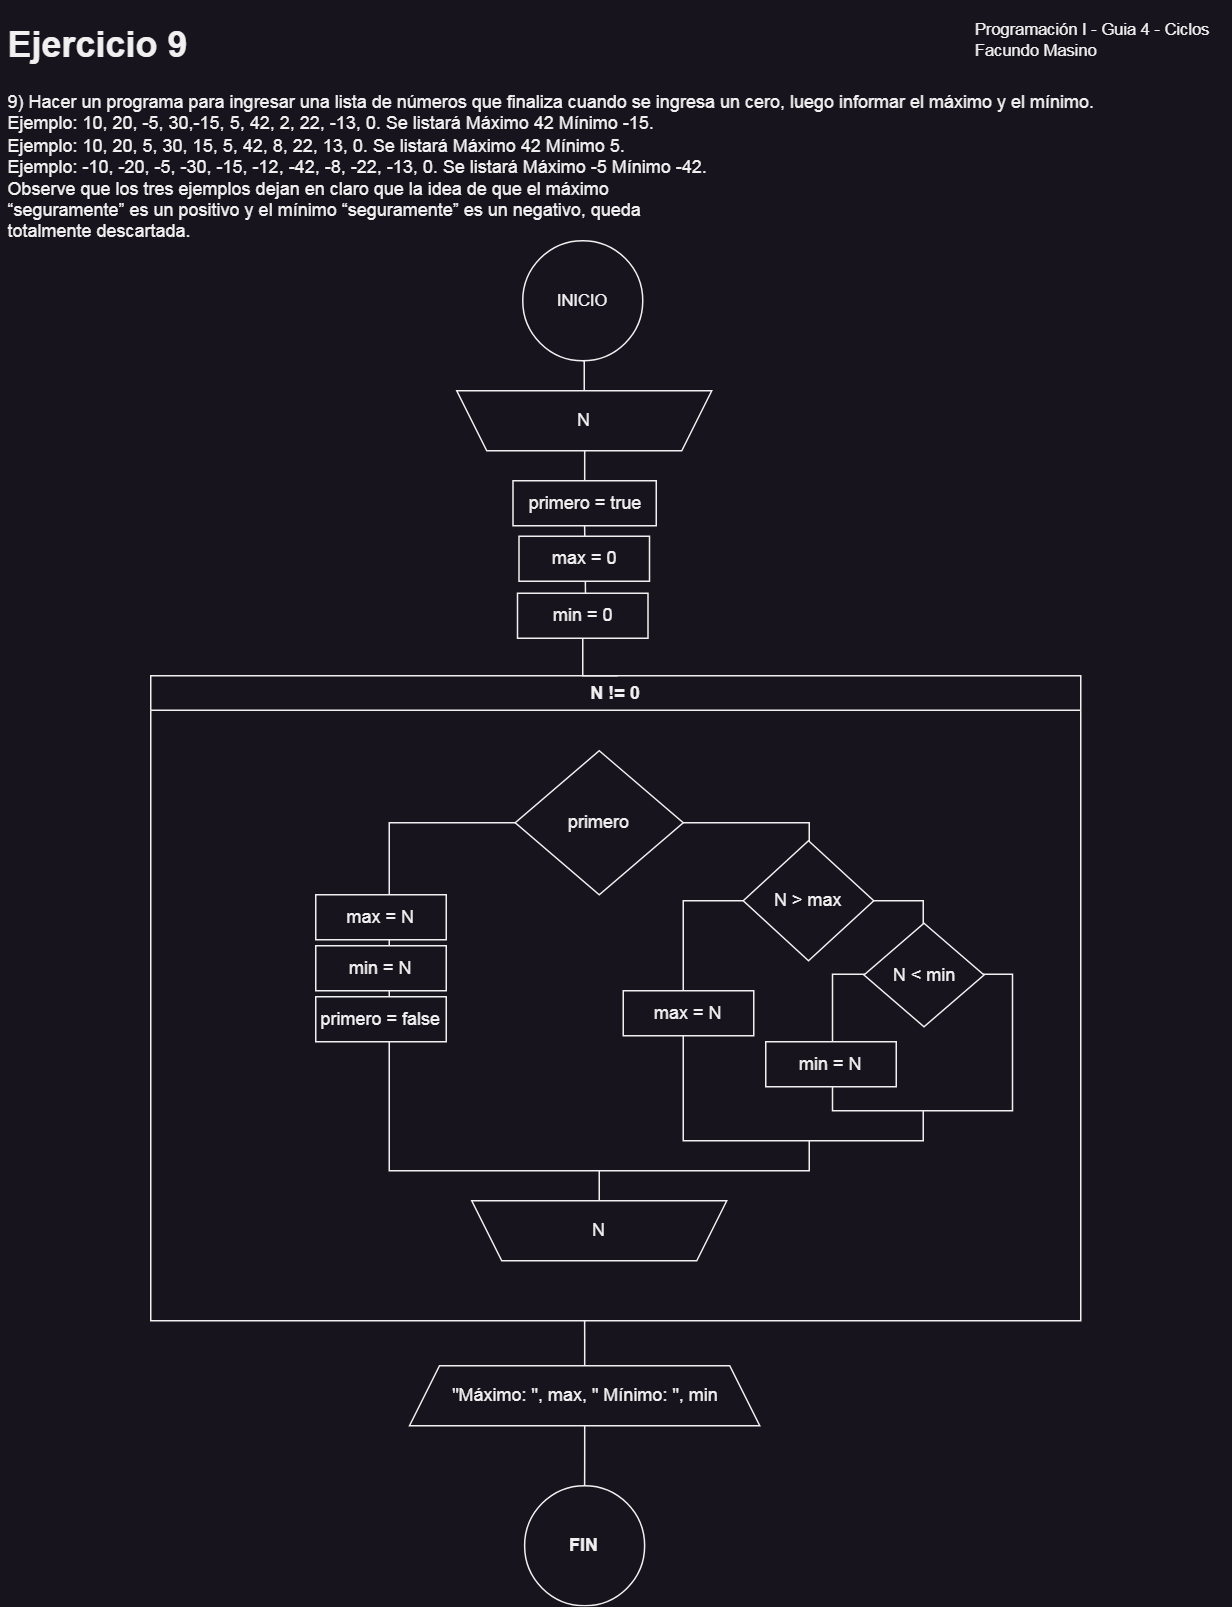

The diagram above was exported from draw.io. Its source (the exported page's mxGraphModel, read from the mxfile embedded in the PNG):
<mxGraphModel dx="954" dy="570" grid="1" gridSize="10" guides="1" tooltips="1" connect="1" arrows="1" fold="1" page="1" pageScale="1" pageWidth="850" pageHeight="1100" math="0" shadow="0">
  <root>
    <mxCell id="KAWeWrpQmdry-a2lw89K-0" />
    <mxCell id="KAWeWrpQmdry-a2lw89K-1" parent="KAWeWrpQmdry-a2lw89K-0" />
    <mxCell id="KAWeWrpQmdry-a2lw89K-3" value="N != 0" style="swimlane;whiteSpace=wrap;html=1;swimlaneLine=1;container=0;" parent="KAWeWrpQmdry-a2lw89K-1" vertex="1">
      <mxGeometry x="110" y="450" width="620" height="430" as="geometry">
        <mxRectangle x="180" y="190" width="140" height="30" as="alternateBounds" />
      </mxGeometry>
    </mxCell>
    <mxCell id="KAWeWrpQmdry-a2lw89K-4" style="edgeStyle=orthogonalEdgeStyle;shape=connector;rounded=0;orthogonalLoop=1;jettySize=auto;html=1;entryX=0.5;entryY=1;entryDx=0;entryDy=0;labelBackgroundColor=default;strokeColor=default;fontFamily=Helvetica;fontSize=11;fontColor=default;endArrow=none;endFill=0;" parent="KAWeWrpQmdry-a2lw89K-3" source="KAWeWrpQmdry-a2lw89K-5" target="KAWeWrpQmdry-a2lw89K-9" edge="1">
      <mxGeometry relative="1" as="geometry" />
    </mxCell>
    <mxCell id="KAWeWrpQmdry-a2lw89K-5" value="" style="rounded=0;whiteSpace=wrap;html=1;" parent="KAWeWrpQmdry-a2lw89K-3" vertex="1">
      <mxGeometry x="159" y="98" width="280" height="232" as="geometry" />
    </mxCell>
    <mxCell id="KAWeWrpQmdry-a2lw89K-7" value="primero" style="rhombus;whiteSpace=wrap;html=1;" parent="KAWeWrpQmdry-a2lw89K-3" vertex="1">
      <mxGeometry x="243" y="50" width="112" height="96" as="geometry" />
    </mxCell>
    <mxCell id="KAWeWrpQmdry-a2lw89K-8" value="max = N" style="rounded=0;whiteSpace=wrap;html=1;" parent="KAWeWrpQmdry-a2lw89K-3" vertex="1">
      <mxGeometry x="110" y="146" width="87" height="30" as="geometry" />
    </mxCell>
    <mxCell id="KAWeWrpQmdry-a2lw89K-9" value="N" style="shape=trapezoid;perimeter=trapezoidPerimeter;whiteSpace=wrap;html=1;fixedSize=1;direction=west;" parent="KAWeWrpQmdry-a2lw89K-3" vertex="1">
      <mxGeometry x="214" y="350" width="170" height="40" as="geometry" />
    </mxCell>
    <mxCell id="KAWeWrpQmdry-a2lw89K-11" value="min = N" style="rounded=0;whiteSpace=wrap;html=1;" parent="KAWeWrpQmdry-a2lw89K-3" vertex="1">
      <mxGeometry x="110" y="180" width="87" height="30" as="geometry" />
    </mxCell>
    <mxCell id="q54NwwhjKezH2l_DgAkT-7" value="primero = false" style="rounded=0;whiteSpace=wrap;html=1;" parent="KAWeWrpQmdry-a2lw89K-3" vertex="1">
      <mxGeometry x="110" y="214" width="87" height="30" as="geometry" />
    </mxCell>
    <mxCell id="YqyYeUE1jHmReSwdMAc4-4" value="" style="rounded=0;whiteSpace=wrap;html=1;" parent="KAWeWrpQmdry-a2lw89K-3" vertex="1">
      <mxGeometry x="355" y="150" width="160" height="160" as="geometry" />
    </mxCell>
    <mxCell id="YqyYeUE1jHmReSwdMAc4-0" value="N &amp;gt; max" style="rhombus;whiteSpace=wrap;html=1;" parent="KAWeWrpQmdry-a2lw89K-3" vertex="1">
      <mxGeometry x="395" y="110" width="87" height="80" as="geometry" />
    </mxCell>
    <mxCell id="YqyYeUE1jHmReSwdMAc4-6" value="" style="rounded=0;whiteSpace=wrap;html=1;" parent="KAWeWrpQmdry-a2lw89K-3" vertex="1">
      <mxGeometry x="454.5" y="199" width="120" height="91" as="geometry" />
    </mxCell>
    <mxCell id="YqyYeUE1jHmReSwdMAc4-5" value="N &amp;lt; min" style="rhombus;whiteSpace=wrap;html=1;" parent="KAWeWrpQmdry-a2lw89K-3" vertex="1">
      <mxGeometry x="475.5" y="165" width="80" height="69" as="geometry" />
    </mxCell>
    <mxCell id="YqyYeUE1jHmReSwdMAc4-7" value="max = N" style="rounded=0;whiteSpace=wrap;html=1;" parent="KAWeWrpQmdry-a2lw89K-3" vertex="1">
      <mxGeometry x="315" y="210" width="87" height="30" as="geometry" />
    </mxCell>
    <mxCell id="YqyYeUE1jHmReSwdMAc4-8" value="min = N" style="rounded=0;whiteSpace=wrap;html=1;" parent="KAWeWrpQmdry-a2lw89K-3" vertex="1">
      <mxGeometry x="410" y="244" width="87" height="30" as="geometry" />
    </mxCell>
    <mxCell id="KAWeWrpQmdry-a2lw89K-2" value="" style="endArrow=none;html=1;rounded=0;labelBackgroundColor=default;strokeColor=default;fontFamily=Helvetica;fontSize=11;fontColor=default;shape=connector;entryX=0.5;entryY=1;entryDx=0;entryDy=0;exitX=0.521;exitY=-0.007;exitDx=0;exitDy=0;exitPerimeter=0;" parent="KAWeWrpQmdry-a2lw89K-1" source="KAWeWrpQmdry-a2lw89K-24" target="KAWeWrpQmdry-a2lw89K-20" edge="1">
      <mxGeometry width="50" height="50" relative="1" as="geometry">
        <mxPoint x="399" y="399" as="sourcePoint" />
        <mxPoint x="400" y="340" as="targetPoint" />
      </mxGeometry>
    </mxCell>
    <mxCell id="KAWeWrpQmdry-a2lw89K-12" value="&lt;h1&gt;Ejercicio 9&lt;/h1&gt;9)&amp;nbsp;Hacer un programa para ingresar una lista de números que finaliza cuando se ingresa un&amp;nbsp;&lt;span style=&quot;background-color: initial;&quot;&gt;cero, luego informar el máximo y el mínimo.&lt;/span&gt;&lt;br&gt;&lt;div&gt;Ejemplo: 10, 20, -5, 30,-15, 5, 42, 2, 22, -13, 0. Se listará Máximo 42 Mínimo -15.&lt;/div&gt;&lt;div&gt;Ejemplo: 10, 20, 5, 30, 15, 5, 42, 8, 22, 13, 0. Se listará Máximo 42 Mínimo 5.&lt;/div&gt;&lt;div&gt;Ejemplo: -10, -20, -5, -30, -15, -12, -42, -8, -22, -13, 0. Se listará Máximo -5 Mínimo -42.&lt;/div&gt;&lt;div&gt;Observe que los tres ejemplos dejan en claro que la idea de que el máximo&lt;/div&gt;&lt;div&gt;“seguramente” es un positivo y el mínimo “seguramente” es un negativo, queda&lt;/div&gt;&lt;div&gt;totalmente descartada.&lt;/div&gt;&lt;div&gt;&lt;br&gt;&lt;/div&gt;&lt;div&gt;&lt;br&gt;&lt;/div&gt;&lt;div&gt;&lt;br&gt;&lt;/div&gt;&lt;span style=&quot;box-sizing: border-box; color: transparent; position: absolute; cursor: text; transform-origin: left top; top: 0px; height: 0px; font-family: sans-serif; font-size: medium; background-color: rgb(200, 200, 200);&quot; id=&quot;page10R_mcid19&quot; class=&quot;markedContent&quot;&gt;&lt;br style=&quot;box-sizing: border-box;&quot; role=&quot;presentation&quot;&gt;&lt;span style=&quot;box-sizing: border-box; position: absolute; cursor: text; transform-origin: left top; left: 130.493px; top: 677.077px; font-size: 18.4px; transform: scaleX(0.924194) translateY(-1.38px) translateX(-141.196px); padding: 1.38px 616.477px 1.38px 141.196px;&quot; dir=&quot;ltr&quot; role=&quot;presentation&quot;&gt;&lt;br&gt;&lt;/span&gt;&lt;/span&gt;" style="text;html=1;strokeColor=none;fillColor=none;spacing=5;spacingTop=-20;whiteSpace=wrap;overflow=hidden;rounded=0;" parent="KAWeWrpQmdry-a2lw89K-1" vertex="1">
      <mxGeometry x="10" y="10" width="820" height="150" as="geometry" />
    </mxCell>
    <mxCell id="KAWeWrpQmdry-a2lw89K-13" value="Programación I - Guia 4 - Ciclos&lt;br&gt;&lt;div style=&quot;text-align: left;&quot;&gt;&lt;span style=&quot;background-color: initial;&quot;&gt;Facundo Masino&lt;/span&gt;&lt;/div&gt;" style="text;html=1;strokeColor=none;fillColor=none;align=center;verticalAlign=middle;whiteSpace=wrap;rounded=0;fontSize=11;fontFamily=Helvetica;fontColor=default;" parent="KAWeWrpQmdry-a2lw89K-1" vertex="1">
      <mxGeometry x="658" y="11" width="160" height="30" as="geometry" />
    </mxCell>
    <mxCell id="KAWeWrpQmdry-a2lw89K-15" value="FIN" style="ellipse;whiteSpace=wrap;html=1;fontStyle=1;startSize=23;" parent="KAWeWrpQmdry-a2lw89K-1" vertex="1">
      <mxGeometry x="359.25" y="990" width="80" height="80" as="geometry" />
    </mxCell>
    <mxCell id="KAWeWrpQmdry-a2lw89K-16" value="INICIO" style="ellipse;whiteSpace=wrap;html=1;aspect=fixed;fontFamily=Helvetica;fontSize=11;fontColor=default;" parent="KAWeWrpQmdry-a2lw89K-1" vertex="1">
      <mxGeometry x="358" y="160" width="80" height="80" as="geometry" />
    </mxCell>
    <mxCell id="KAWeWrpQmdry-a2lw89K-17" style="edgeStyle=orthogonalEdgeStyle;shape=connector;rounded=0;orthogonalLoop=1;jettySize=auto;html=1;entryX=0.5;entryY=1;entryDx=0;entryDy=0;labelBackgroundColor=default;strokeColor=default;fontFamily=Helvetica;fontSize=11;fontColor=default;endArrow=none;endFill=0;" parent="KAWeWrpQmdry-a2lw89K-1" source="KAWeWrpQmdry-a2lw89K-18" target="KAWeWrpQmdry-a2lw89K-16" edge="1">
      <mxGeometry relative="1" as="geometry" />
    </mxCell>
    <mxCell id="KAWeWrpQmdry-a2lw89K-18" value="N" style="shape=trapezoid;perimeter=trapezoidPerimeter;whiteSpace=wrap;html=1;fixedSize=1;direction=west;" parent="KAWeWrpQmdry-a2lw89K-1" vertex="1">
      <mxGeometry x="314" y="260" width="170" height="40" as="geometry" />
    </mxCell>
    <mxCell id="KAWeWrpQmdry-a2lw89K-19" style="edgeStyle=orthogonalEdgeStyle;rounded=0;orthogonalLoop=1;jettySize=auto;html=1;entryX=0.5;entryY=0;entryDx=0;entryDy=0;endArrow=none;endFill=0;" parent="KAWeWrpQmdry-a2lw89K-1" source="KAWeWrpQmdry-a2lw89K-20" target="KAWeWrpQmdry-a2lw89K-18" edge="1">
      <mxGeometry relative="1" as="geometry" />
    </mxCell>
    <mxCell id="KAWeWrpQmdry-a2lw89K-20" value="primero = true" style="rounded=0;whiteSpace=wrap;html=1;" parent="KAWeWrpQmdry-a2lw89K-1" vertex="1">
      <mxGeometry x="351.5" y="320" width="95.5" height="30" as="geometry" />
    </mxCell>
    <mxCell id="KAWeWrpQmdry-a2lw89K-21" value="max = 0" style="rounded=0;whiteSpace=wrap;html=1;" parent="KAWeWrpQmdry-a2lw89K-1" vertex="1">
      <mxGeometry x="355.5" y="357" width="87" height="30" as="geometry" />
    </mxCell>
    <mxCell id="YqyYeUE1jHmReSwdMAc4-9" style="edgeStyle=orthogonalEdgeStyle;rounded=0;orthogonalLoop=1;jettySize=auto;html=1;endArrow=none;endFill=0;" parent="KAWeWrpQmdry-a2lw89K-1" source="KAWeWrpQmdry-a2lw89K-22" edge="1">
      <mxGeometry relative="1" as="geometry">
        <mxPoint x="399.25" y="880" as="targetPoint" />
      </mxGeometry>
    </mxCell>
    <mxCell id="YqyYeUE1jHmReSwdMAc4-10" style="edgeStyle=orthogonalEdgeStyle;shape=connector;rounded=0;orthogonalLoop=1;jettySize=auto;html=1;entryX=0.5;entryY=0;entryDx=0;entryDy=0;labelBackgroundColor=default;strokeColor=default;fontFamily=Helvetica;fontSize=11;fontColor=default;endArrow=none;endFill=0;" parent="KAWeWrpQmdry-a2lw89K-1" source="KAWeWrpQmdry-a2lw89K-22" target="KAWeWrpQmdry-a2lw89K-15" edge="1">
      <mxGeometry relative="1" as="geometry" />
    </mxCell>
    <mxCell id="KAWeWrpQmdry-a2lw89K-22" value="&quot;Máximo: &quot;, max, &quot; Mínimo: &quot;, min" style="shape=trapezoid;perimeter=trapezoidPerimeter;whiteSpace=wrap;html=1;fixedSize=1;direction=east;" parent="KAWeWrpQmdry-a2lw89K-1" vertex="1">
      <mxGeometry x="282.5" y="910" width="233.5" height="40" as="geometry" />
    </mxCell>
    <mxCell id="KAWeWrpQmdry-a2lw89K-23" style="edgeStyle=orthogonalEdgeStyle;shape=connector;rounded=0;orthogonalLoop=1;jettySize=auto;html=1;entryX=0.502;entryY=0;entryDx=0;entryDy=0;entryPerimeter=0;labelBackgroundColor=default;strokeColor=default;fontFamily=Helvetica;fontSize=11;fontColor=default;endArrow=none;endFill=0;" parent="KAWeWrpQmdry-a2lw89K-1" source="KAWeWrpQmdry-a2lw89K-24" target="KAWeWrpQmdry-a2lw89K-3" edge="1">
      <mxGeometry relative="1" as="geometry">
        <Array as="points">
          <mxPoint x="398" y="450" />
        </Array>
      </mxGeometry>
    </mxCell>
    <mxCell id="KAWeWrpQmdry-a2lw89K-24" value="min = 0" style="rounded=0;whiteSpace=wrap;html=1;" parent="KAWeWrpQmdry-a2lw89K-1" vertex="1">
      <mxGeometry x="354.5" y="395" width="87" height="30" as="geometry" />
    </mxCell>
  </root>
</mxGraphModel>